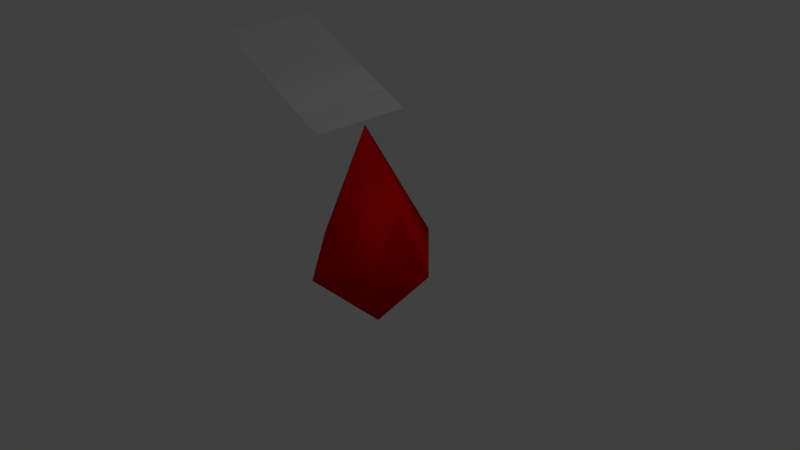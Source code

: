 # Source: pikmin_seed.blend  (saved by Blender 2.74.0; exported with 4.5.12 LTS)
import bpy
from mathutils import Matrix  # noqa: F401  (used for matrix-valued properties, if any)

bpy.ops.wm.read_factory_settings(use_empty=True)
scene = bpy.context.scene
scene.name = 'Scene'

# ---- collections
col_collection_1 = bpy.data.collections.new('Collection 1'); scene.collection.children.link(col_collection_1)

# ---- materials (node trees are filled in below, after node groups)
mat_blue = bpy.data.materials.new('blue')
mat_blue.alpha_threshold = 0.0
mat_blue.use_transparent_shadow = False
mat_blue.diffuse_color = (0.0, 0.0, 1.0, 1.0)
mat_blue.roughness = 0.5
mat_blue.specular_intensity = 0.0
mat_blue.line_color = (0.0, 0.0, 0.0, 1.0)
mat_leaf = bpy.data.materials.new('Leaf')
mat_leaf.alpha_threshold = 0.0
mat_leaf.use_transparent_shadow = False
mat_leaf.roughness = 0.5
mat_leaf.specular_intensity = 0.0
mat_yellow = bpy.data.materials.new('yellow')
mat_yellow.alpha_threshold = 0.0
mat_yellow.use_transparent_shadow = False
mat_yellow.diffuse_color = (1.0, 1.0, 0.0, 1.0)
mat_yellow.roughness = 0.5
mat_yellow.specular_intensity = 0.0
mat_yellow.line_color = (0.0, 0.0, 0.0, 1.0)
mat_red = bpy.data.materials.new('red')
mat_red.alpha_threshold = 0.0
mat_red.use_transparent_shadow = False
mat_red.diffuse_color = (1.0, 0.0, 0.0, 1.0)
mat_red.roughness = 0.5
mat_red.specular_intensity = 0.0

# ---- material node trees

# ---- world
world_world = bpy.data.worlds.new('World'); scene.world = world_world
world_world.color = (0.05088, 0.05088, 0.05088)
world_world.use_sun_shadow = False
world_world.sun_shadow_jitter_overblur = 0.0
world_world.cycles.sampling_method = 'MANUAL'
world_world.cycles.sample_map_resolution = 256

# ---- cameras
cam_camera = bpy.data.cameras.new('Camera')
cam_camera.clip_end = 100.0
cam_camera.lens = 35.0
cam_camera.sensor_width = 32.0
cam_camera.sensor_height = 18.0
cam_camera.ortho_scale = 7.314
cam_camera.dof.focus_distance = 0.0
cam_camera.dof.aperture_fstop = 128.0

# ---- lights
light_lamp = bpy.data.lights.new('Lamp', 'POINT')
light_lamp.transmission_factor = 0.0
light_lamp.cutoff_distance = 30.0
light_lamp.energy = 100.0
light_lamp.shadow_buffer_clip_start = 1.001
light_lamp.shadow_soft_size = 0.1
light_lamp.shadow_maximum_resolution = 0.006
light_lamp.use_absolute_resolution = True
light_lamp.cycles.use_multiple_importance_sampling = False

# ---- meshes
me_cone_002 = bpy.data.meshes.new('Cone.002')
me_cone_002.from_pydata([(-1.304e-10, 1.0, -1.795), (-0.09432, 0.0, -0.06994), (0.9985, -5.96e-08, -1.741), (-8.742e-08, -1.0, -1.795), (-0.9985, 0.0, -1.85), (0.05394, 0.0, -2.782), (-1.927, -0.6918, 0.8732), (-0.1485, -0.6918, -0.04207), (-1.927, 0.6918, 0.8732), (-0.1485, 0.6918, -0.04207)], [], [(3, 1, 4), (0, 1, 2), (4, 1, 0), (2, 1, 3), (4, 0, 5), (3, 4, 5), (2, 3, 5), (0, 2, 5), (6, 7, 9, 8)])
me_cone_002.polygons.foreach_set('use_smooth', [1, 1, 1, 1, 1, 1, 1, 1, 0])
me_cone_002.polygons.foreach_set('material_index', [0, 0, 0, 0, 0, 0, 0, 0, 1])
_uv = me_cone_002.uv_layers.new(name='UVMap')
_uv.uv.foreach_set('vector', [0.0, 0.0, 0.0, 0.0, 0.0, 0.0, 0.0, 0.0, 0.0, 0.0, 0.0, 0.0, 0.0, 0.0, 0.0, 0.0, 0.0, 0.0, 0.0, 0.0, 0.0, 0.0, 0.0, 0.0, 0.0, 0.0, 0.0, 0.0, 0.0, 0.0, 0.0, 0.0, 0.0, 0.0, 0.0, 0.0, 0.0, 0.0, 0.0, 0.0, 0.0, 0.0, 0.0, 0.0, 0.0, 0.0, 0.0, 0.0, 0.01917, 0.9881, 0.01917, -0.009792, 0.9808, -0.009792, 0.9808, 0.9881])
me_cone_002.materials.append(mat_blue)
me_cone_002.materials.append(mat_leaf)
me_cone_002.use_remesh_preserve_volume = False
me_cone_002.use_remesh_preserve_attributes = False
me_cone_002.use_mirror_vertex_groups = False
me_cone_002.update()
me_cone_001 = bpy.data.meshes.new('Cone.001')
me_cone_001.from_pydata([(-1.304e-10, 1.0, -1.795), (-0.09432, 0.0, -0.06994), (0.9985, -5.96e-08, -1.741), (-8.742e-08, -1.0, -1.795), (-0.9985, 0.0, -1.85), (0.05394, 0.0, -2.782), (-1.927, -0.6918, 0.8732), (-0.1485, -0.6918, -0.04207), (-1.927, 0.6918, 0.8732), (-0.1485, 0.6918, -0.04207)], [], [(3, 1, 4), (0, 1, 2), (4, 1, 0), (2, 1, 3), (4, 0, 5), (3, 4, 5), (2, 3, 5), (0, 2, 5), (6, 7, 9, 8)])
me_cone_001.polygons.foreach_set('use_smooth', [1, 1, 1, 1, 1, 1, 1, 1, 0])
me_cone_001.polygons.foreach_set('material_index', [0, 0, 0, 0, 0, 0, 0, 0, 1])
_uv = me_cone_001.uv_layers.new(name='UVMap')
_uv.uv.foreach_set('vector', [0.0, 0.0, 0.0, 0.0, 0.0, 0.0, 0.0, 0.0, 0.0, 0.0, 0.0, 0.0, 0.0, 0.0, 0.0, 0.0, 0.0, 0.0, 0.0, 0.0, 0.0, 0.0, 0.0, 0.0, 0.0, 0.0, 0.0, 0.0, 0.0, 0.0, 0.0, 0.0, 0.0, 0.0, 0.0, 0.0, 0.0, 0.0, 0.0, 0.0, 0.0, 0.0, 0.0, 0.0, 0.0, 0.0, 0.0, 0.0, 0.01917, 0.9881, 0.01917, -0.009792, 0.9808, -0.009792, 0.9808, 0.9881])
me_cone_001.materials.append(mat_yellow)
me_cone_001.materials.append(mat_leaf)
me_cone_001.use_remesh_preserve_volume = False
me_cone_001.use_remesh_preserve_attributes = False
me_cone_001.use_mirror_vertex_groups = False
me_cone_001.update()
me_cone = bpy.data.meshes.new('Cone')
me_cone.from_pydata([(-1.304e-10, 1.0, -1.795), (-0.09432, 0.0, -0.06994), (0.9985, -5.96e-08, -1.741), (-8.742e-08, -1.0, -1.795), (-0.9985, 0.0, -1.85), (0.05394, 0.0, -2.782), (-1.927, -0.6918, 0.8732), (-0.1485, -0.6918, -0.04207), (-1.927, 0.6918, 0.8732), (-0.1485, 0.6918, -0.04207)], [], [(3, 1, 4), (0, 1, 2), (4, 1, 0), (2, 1, 3), (4, 0, 5), (3, 4, 5), (2, 3, 5), (0, 2, 5), (6, 7, 9, 8)])
me_cone.polygons.foreach_set('use_smooth', [1, 1, 1, 1, 1, 1, 1, 1, 0])
me_cone.polygons.foreach_set('material_index', [0, 0, 0, 0, 0, 0, 0, 0, 1])
_uv = me_cone.uv_layers.new(name='UVMap')
_uv.uv.foreach_set('vector', [0.0, 0.0, 0.0, 0.0, 0.0, 0.0, 0.0, 0.0, 0.0, 0.0, 0.0, 0.0, 0.0, 0.0, 0.0, 0.0, 0.0, 0.0, 0.0, 0.0, 0.0, 0.0, 0.0, 0.0, 0.0, 0.0, 0.0, 0.0, 0.0, 0.0, 0.0, 0.0, 0.0, 0.0, 0.0, 0.0, 0.0, 0.0, 0.0, 0.0, 0.0, 0.0, 0.0, 0.0, 0.0, 0.0, 0.0, 0.0, 0.01917, 0.9881, 0.01917, -0.009792, 0.9808, -0.009792, 0.9808, 0.9881])
me_cone.materials.append(mat_red)
me_cone.materials.append(mat_leaf)
me_cone.use_remesh_preserve_volume = False
me_cone.use_remesh_preserve_attributes = False
me_cone.use_mirror_vertex_groups = False
me_cone.update()

# ---- objects
ob_blue_seed = bpy.data.objects.new('blue_seed', me_cone_002)
ob_yellow_seed = bpy.data.objects.new('yellow_seed', me_cone_001)
ob_red_seed = bpy.data.objects.new('red_seed', me_cone)
ob_lamp = bpy.data.objects.new('Lamp', light_lamp)
ob_camera = bpy.data.objects.new('Camera', cam_camera)

# ---- transforms, parenting, visibility, modifiers, constraints
ob_blue_seed.location = (0.0, 0.0, 1.805)
ob_blue_seed.lineart.crease_threshold = 0.0
ob_yellow_seed.location = (0.0, 0.0, 1.805)
ob_yellow_seed.hide_viewport = True
ob_yellow_seed.lineart.crease_threshold = 0.0
ob_red_seed.location = (0.0, 0.0, 1.805)
ob_red_seed.hide_viewport = True
ob_red_seed.lineart.crease_threshold = 0.0
ob_lamp.location = (4.076, 1.005, 5.904)
ob_lamp.rotation_euler = (0.6503, 0.05522, 1.866)
ob_lamp.lock_rotations_4d = False
ob_lamp.empty_display_type = 'ARROWS'
ob_lamp.color = (0.0, 0.0, 0.0, 0.0)
ob_lamp.lineart.crease_threshold = 0.0
ob_camera.location = (7.481, -6.508, 5.344)
ob_camera.rotation_euler = (1.109, 0.01082, 0.8149)
ob_camera.lock_rotations_4d = False
ob_camera.empty_display_type = 'ARROWS'
ob_camera.color = (0.0, 0.0, 0.0, 0.0)
ob_camera.display_type = 'WIRE'
ob_camera.lineart.crease_threshold = 0.0

# ---- collection membership
col_collection_1.objects.link(ob_blue_seed)
col_collection_1.objects.link(ob_yellow_seed)
col_collection_1.objects.link(ob_red_seed)
col_collection_1.objects.link(ob_lamp)
col_collection_1.objects.link(ob_camera)

# ---- scene / render settings (as saved in the file)
scene.camera = ob_camera
scene.frame_start = 1; scene.frame_end = 250; scene.frame_set(1)
scene.render.engine = 'BLENDER_EEVEE_NEXT'
scene.render.resolution_percentage = 50
scene.render.dither_intensity = 0.0
scene.cycles.use_denoising = False
scene.cycles.samples = 10
scene.cycles.sampling_pattern = 'TABULATED_SOBOL'
scene.cycles.light_sampling_threshold = 0.0
scene.cycles.use_adaptive_sampling = False
scene.cycles.use_light_tree = False
scene.cycles.blur_glossy = 0.0
scene.cycles.pixel_filter_type = 'GAUSSIAN'
scene.cycles.sample_clamp_indirect = 0.0
scene.view_settings.view_transform = 'Standard'
bpy.context.view_layer.update()
